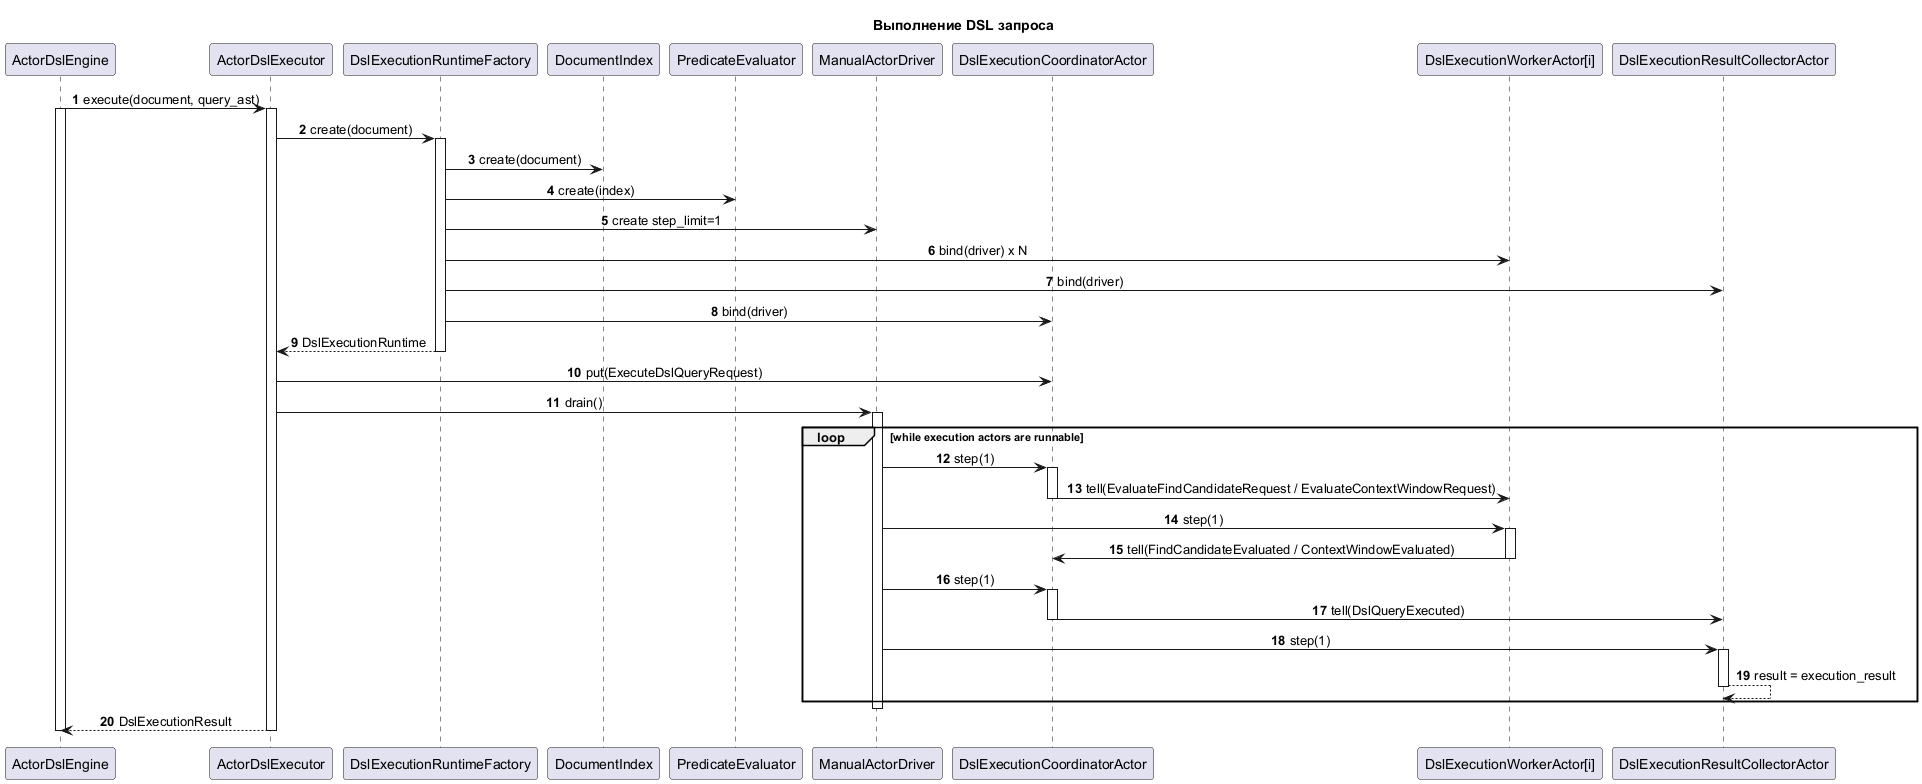

The diagram above was rendered by PlantUML. Its source (embedded in the PNG):
@startuml
autonumber
skinparam shadowing false
skinparam sequenceMessageAlign center
skinparam responseMessageBelowArrow true

title Выполнение DSL запроса

participant ActorDslEngine as Engine
participant ActorDslExecutor as ExecutorApi
participant DslExecutionRuntimeFactory as ExecFactory
participant DocumentIndex
participant PredicateEvaluator
participant ManualActorDriver as ExecDriver
participant DslExecutionCoordinatorActor as ExecCoordinator
participant "DslExecutionWorkerActor[i]" as ExecWorker
participant DslExecutionResultCollectorActor as ExecCollector

Engine -> ExecutorApi: execute(document, query_ast)
activate Engine
activate ExecutorApi

ExecutorApi -> ExecFactory: create(document)
activate ExecFactory
ExecFactory -> DocumentIndex: create(document)
ExecFactory -> PredicateEvaluator: create(index)
ExecFactory -> ExecDriver: create step_limit=1
ExecFactory -> ExecWorker: bind(driver) x N
ExecFactory -> ExecCollector: bind(driver)
ExecFactory -> ExecCoordinator: bind(driver)
ExecFactory --> ExecutorApi: DslExecutionRuntime
deactivate ExecFactory

ExecutorApi -> ExecCoordinator: put(ExecuteDslQueryRequest)
ExecutorApi -> ExecDriver: drain()
activate ExecDriver

loop while execution actors are runnable
  ExecDriver -> ExecCoordinator: step(1)
  activate ExecCoordinator
  ExecCoordinator -> ExecWorker: tell(EvaluateFindCandidateRequest / EvaluateContextWindowRequest)
  deactivate ExecCoordinator

  ExecDriver -> ExecWorker: step(1)
  activate ExecWorker
  ExecWorker -> ExecCoordinator: tell(FindCandidateEvaluated / ContextWindowEvaluated)
  deactivate ExecWorker

  ExecDriver -> ExecCoordinator: step(1)
  activate ExecCoordinator
  ExecCoordinator -> ExecCollector: tell(DslQueryExecuted)
  deactivate ExecCoordinator

  ExecDriver -> ExecCollector: step(1)
  activate ExecCollector
  ExecCollector --> ExecCollector: result = execution_result
  deactivate ExecCollector
end

deactivate ExecDriver
ExecutorApi --> Engine: DslExecutionResult
deactivate ExecutorApi
deactivate Engine

@enduml